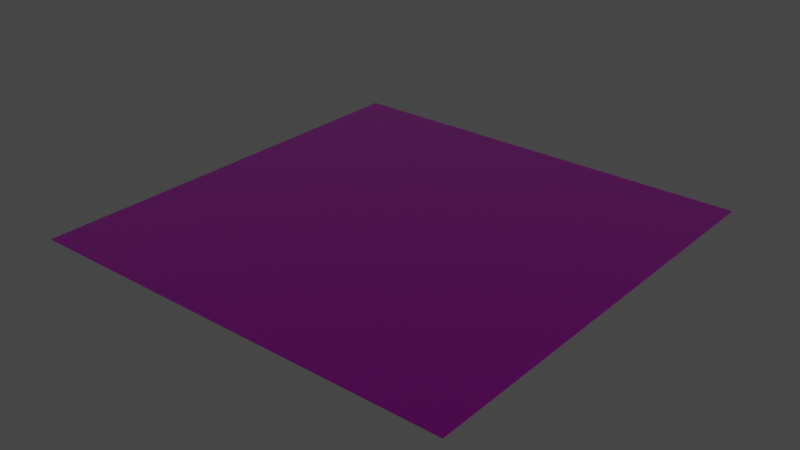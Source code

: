 # Source: Protowalls.blend  (saved by Blender 3.0.42; exported with 4.5.12 LTS)
import bpy
from mathutils import Matrix  # noqa: F401  (used for matrix-valued properties, if any)

bpy.ops.wm.read_factory_settings(use_empty=True)
scene = bpy.context.scene
scene.name = 'Scene'

# ---- images (referenced by path relative to the original .blend; pixels are not part of the script)
import os
ASSET_DIR = os.environ.get("B2B_ASSET_DIR", "")  # directory of the original .blend (textures are referenced by path, not embedded)
HERE = os.path.dirname(os.path.abspath(__file__))  # packed textures are extracted next to this script under _unpacked/

def load_image(name, relpath, width, height, colorspace="sRGB"):
    """Load a texture the original file referenced (path relative to the .blend, or extracted next to this script)."""
    p = next((c for c in (os.path.join(HERE, relpath), os.path.join(ASSET_DIR, relpath)) if relpath and os.path.exists(c)), "")
    if p:
        img = bpy.data.images.load(p, check_existing=True)
        img.name = name
    else:  # same state as the original file: an image datablock whose file is absent (Cycles renders it pink)
        img = bpy.data.images.new(name, width, height)
        img.source = "FILE"
        img.filepath = "//" + (relpath or name)
    img.colorspace_settings.name = colorspace
    return img
img_base3_png = load_image('BASE3.PNG', 'BASE3.PNG', 1024, 1024, 'sRGB')
img_base5_png = load_image('BASE5.PNG', 'BASE5.PNG', 1024, 1024, 'sRGB')
img_eng10_png = load_image('ENG10.PNG', 'ENG10.PNG', 1024, 1024, 'sRGB')
img_ops042_png = load_image('OPS042.PNG', 'OPS042.PNG', 1024, 1024, 'sRGB')

# ---- materials (node trees are filled in below, after node groups)
mat_base3 = bpy.data.materials.new('Base3')
mat_base3.use_transparent_shadow = False
mat_base5 = bpy.data.materials.new('Base5')
mat_base5.use_transparent_shadow = False
mat_material_001 = bpy.data.materials.new('Material.001')
mat_material_001.use_transparent_shadow = False
mat_ops42 = bpy.data.materials.new('ops42')
mat_ops42.use_transparent_shadow = False

# ---- material node trees
mat_base3.use_nodes = True; mat_base3.node_tree.nodes.clear()
_N = mat_base3.node_tree.nodes; _L = mat_base3.node_tree.links
n0 = _N.new('ShaderNodeBsdfPrincipled'); n0.name = 'Principled BSDF'; n0.location = (10, 300)
n0.distribution = 'GGX'
n0.subsurface_method = 'RANDOM_WALK_SKIN'
n0.inputs[1].default_value = 1.0
n0.inputs[2].default_value = 0.6727
n0.inputs[3].default_value = 1.45
n0.inputs[13].default_value = 0.2159
n0.inputs[27].default_value = (0.0, 0.0, 0.0, 1.0)
n0.inputs[28].default_value = 1.0
n1 = _N.new('ShaderNodeOutputMaterial'); n1.name = 'Material Output'; n1.location = (300, 300)
n2 = _N.new('ShaderNodeTexImage'); n2.name = 'Image Texture'; n2.location = (-280, 260)
n2.image = img_base3_png
_L.new(n0.outputs[0], n1.inputs[0])
_L.new(n2.outputs[0], n0.inputs[0])
n1.is_active_output = True
mat_base5.use_nodes = True; mat_base5.node_tree.nodes.clear()
_N = mat_base5.node_tree.nodes; _L = mat_base5.node_tree.links
n0 = _N.new('ShaderNodeBsdfPrincipled'); n0.name = 'Principled BSDF'; n0.location = (10, 300)
n0.distribution = 'GGX'
n0.subsurface_method = 'RANDOM_WALK_SKIN'
n0.inputs[3].default_value = 1.45
n0.inputs[27].default_value = (0.0, 0.0, 0.0, 1.0)
n0.inputs[28].default_value = 1.0
n1 = _N.new('ShaderNodeOutputMaterial'); n1.name = 'Material Output'; n1.location = (300, 300)
n2 = _N.new('ShaderNodeTexImage'); n2.name = 'Image Texture'; n2.location = (-280, 260)
n2.image = img_base5_png
_L.new(n0.outputs[0], n1.inputs[0])
_L.new(n2.outputs[0], n0.inputs[0])
n1.is_active_output = True
mat_material_001.use_nodes = True; mat_material_001.node_tree.nodes.clear()
_N = mat_material_001.node_tree.nodes; _L = mat_material_001.node_tree.links
n0 = _N.new('ShaderNodeBsdfPrincipled'); n0.name = 'Principled BSDF'; n0.location = (-132, 289)
n0.distribution = 'GGX'
n0.subsurface_method = 'RANDOM_WALK_SKIN'
n0.inputs[2].default_value = 1.0
n0.inputs[3].default_value = 0.0
n0.inputs[11].default_value = 2.725
n0.inputs[12].default_value = 1.0
n0.inputs[13].default_value = 0.0
n0.inputs[20].default_value = 1.0
n0.inputs[27].default_value = (0.0, 0.0, 0.0, 1.0)
n0.inputs[28].default_value = 1.0
n1 = _N.new('ShaderNodeOutputMaterial'); n1.name = 'Material Output'; n1.location = (158, 289)
n2 = _N.new('ShaderNodeTexImage'); n2.name = 'Image Texture'; n2.location = (-422, 249)
n2.image = img_eng10_png
_L.new(n0.outputs[0], n1.inputs[0])
_L.new(n2.outputs[0], n0.inputs[0])
n1.is_active_output = True
mat_ops42.use_nodes = True; mat_ops42.node_tree.nodes.clear()
_N = mat_ops42.node_tree.nodes; _L = mat_ops42.node_tree.links
n0 = _N.new('ShaderNodeBsdfPrincipled'); n0.name = 'Principled BSDF'; n0.location = (43, 302)
n0.distribution = 'GGX'
n0.subsurface_method = 'RANDOM_WALK_SKIN'
n0.inputs[1].default_value = 1.0
n0.inputs[2].default_value = 0.2523
n0.inputs[3].default_value = 1.45
n0.inputs[13].default_value = 0.0
n0.inputs[24].default_value = 0.03909
n0.inputs[27].default_value = (0.0, 0.0, 0.0, 1.0)
n0.inputs[28].default_value = 1.0
n1 = _N.new('ShaderNodeOutputMaterial'); n1.name = 'Material Output'; n1.location = (333, 302)
n2 = _N.new('ShaderNodeTexImage'); n2.name = 'Image Texture'; n2.location = (-247, 262)
n2.image = img_ops042_png
_L.new(n0.outputs[0], n1.inputs[0])
_L.new(n2.outputs[0], n0.inputs[0])
n1.is_active_output = True

# ---- world
world_world = bpy.data.worlds.new('World'); scene.world = world_world
world_world.use_nodes = True; world_world.node_tree.nodes.clear()
_N = world_world.node_tree.nodes; _L = world_world.node_tree.links
n0 = _N.new('ShaderNodeOutputWorld'); n0.name = 'World Output'; n0.location = (300, 300)
n1 = _N.new('ShaderNodeBackground'); n1.name = 'Background'; n1.location = (10, 300)
n1.inputs[0].default_value = (0.05088, 0.05088, 0.05088, 1.0)
_L.new(n1.outputs[0], n0.inputs[0])
n0.is_active_output = True
world_world.color = (0.05088, 0.05088, 0.05088)
world_world.use_sun_shadow = False
world_world.sun_shadow_jitter_overblur = 0.0

# ---- meshes
me_protowall_001 = bpy.data.meshes.new('ProtoWall.001')
me_protowall_001.from_pydata([(-1.0, -1.0, 0.0), (1.0, -1.0, 0.0), (-1.0, 1.0, 0.0), (1.0, 1.0, 0.0)], [], [(0, 1, 3, 2)])
me_protowall_001.polygons.foreach_set('material_index', [3])
_uv = me_protowall_001.uv_layers.new(name='UVMap')
_uv.uv.foreach_set('vector', [0.0, 0.0, 1.0, 0.0, 1.0, 1.0, 0.0, 1.0])
me_protowall_001.materials.append(mat_base3)
me_protowall_001.materials.append(mat_base5)
me_protowall_001.materials.append(mat_material_001)
me_protowall_001.materials.append(mat_ops42)
me_protowall_001.use_remesh_fix_poles = True
me_protowall_001.use_remesh_preserve_attributes = False
me_protowall_001.update()

# ---- objects
ob_plane = bpy.data.objects.new('Plane', me_protowall_001)

# ---- transforms, parenting, visibility, modifiers, constraints
ob_plane.location = (0.0, 0.0, 0.0)
ob_plane.rotation_euler = (3.142, 7.55e-08, 1.571)
_m = ob_plane.modifiers.new('Mirror', 'MIRROR')
_m.use_axis = (False, False, False)

# ---- collection membership
scene.collection.objects.link(ob_plane)

# ---- scene / render settings (as saved in the file)
scene.frame_start = 1; scene.frame_end = 250; scene.frame_set(1)
scene.render.engine = 'BLENDER_EEVEE_NEXT'
scene.cycles.sampling_pattern = 'TABULATED_SOBOL'
scene.cycles.use_light_tree = False
scene.view_settings.view_transform = 'Filmic'
bpy.context.view_layer.update()

# ---- added for rendering (the .blend has no active camera and no usable light): camera, sun
cam_auto = bpy.data.cameras.new('AutoCamera')
cam_auto.lens = 50.0
cam_auto.sensor_width = 36.0
cam_auto.clip_end = 1000.0
ob_auto_camera = bpy.data.objects.new('AutoCamera', cam_auto)
scene.collection.objects.link(ob_auto_camera)
ob_auto_camera.location = (2.61693, -3.14032, 2.09354)
ob_auto_camera.rotation_euler = (1.09748, -7.21219e-08, 0.694738)
scene.camera = ob_auto_camera
light_auto_sun = bpy.data.lights.new('AutoSun', 'SUN')
light_auto_sun.energy = 3.0
light_auto_sun.angle = 0.0523599
ob_auto_sun = bpy.data.objects.new('AutoSun', light_auto_sun)
scene.collection.objects.link(ob_auto_sun)
ob_auto_sun.rotation_euler = (0.872665, 0.174533, 0.523599)
bpy.context.view_layer.update()
